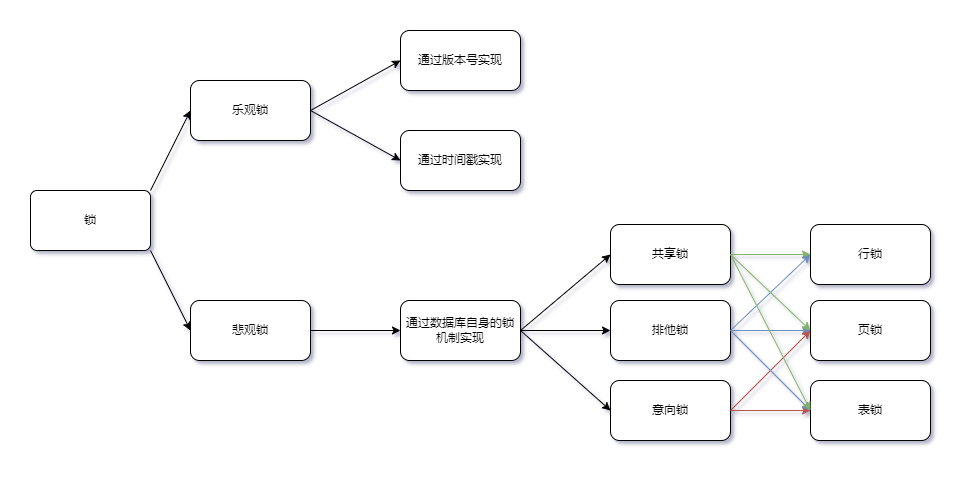

The diagram above was exported from draw.io. Its source (the exported page's mxGraphModel, read from the mxfile embedded in the PNG):
<mxGraphModel dx="782" dy="475" grid="1" gridSize="10" guides="1" tooltips="1" connect="1" arrows="1" fold="1" page="1" pageScale="1" pageWidth="1169" pageHeight="827" math="0" shadow="0">
  <root>
    <mxCell id="0" />
    <mxCell id="1" parent="0" />
    <mxCell id="kCjKrZHsP86stTyB1EUi-1" value="锁" style="rounded=1;whiteSpace=wrap;html=1;arcSize=11;" vertex="1" parent="1">
      <mxGeometry x="60" y="320" width="120" height="60" as="geometry" />
    </mxCell>
    <mxCell id="kCjKrZHsP86stTyB1EUi-3" value="乐观锁" style="rounded=1;whiteSpace=wrap;html=1;" vertex="1" parent="1">
      <mxGeometry x="220" y="210" width="120" height="60" as="geometry" />
    </mxCell>
    <mxCell id="kCjKrZHsP86stTyB1EUi-4" value="悲观锁" style="rounded=1;whiteSpace=wrap;html=1;" vertex="1" parent="1">
      <mxGeometry x="220" y="430" width="120" height="60" as="geometry" />
    </mxCell>
    <mxCell id="kCjKrZHsP86stTyB1EUi-5" value="通过版本号实现" style="rounded=1;whiteSpace=wrap;html=1;" vertex="1" parent="1">
      <mxGeometry x="430" y="160" width="120" height="60" as="geometry" />
    </mxCell>
    <mxCell id="kCjKrZHsP86stTyB1EUi-6" value="共享锁" style="rounded=1;whiteSpace=wrap;html=1;" vertex="1" parent="1">
      <mxGeometry x="640" y="354" width="120" height="60" as="geometry" />
    </mxCell>
    <mxCell id="kCjKrZHsP86stTyB1EUi-7" value="意向锁" style="rounded=1;whiteSpace=wrap;html=1;" vertex="1" parent="1">
      <mxGeometry x="640" y="510" width="120" height="60" as="geometry" />
    </mxCell>
    <mxCell id="kCjKrZHsP86stTyB1EUi-8" value="行锁" style="rounded=1;whiteSpace=wrap;html=1;" vertex="1" parent="1">
      <mxGeometry x="840" y="354" width="120" height="60" as="geometry" />
    </mxCell>
    <mxCell id="kCjKrZHsP86stTyB1EUi-9" value="表锁" style="rounded=1;whiteSpace=wrap;html=1;" vertex="1" parent="1">
      <mxGeometry x="840" y="510" width="120" height="60" as="geometry" />
    </mxCell>
    <mxCell id="kCjKrZHsP86stTyB1EUi-15" value="" style="endArrow=classic;html=1;rounded=0;exitX=1;exitY=0;exitDx=0;exitDy=0;entryX=0;entryY=0.5;entryDx=0;entryDy=0;" edge="1" parent="1" source="kCjKrZHsP86stTyB1EUi-1" target="kCjKrZHsP86stTyB1EUi-3">
      <mxGeometry width="50" height="50" relative="1" as="geometry">
        <mxPoint x="330" y="370" as="sourcePoint" />
        <mxPoint x="380" y="320" as="targetPoint" />
      </mxGeometry>
    </mxCell>
    <mxCell id="kCjKrZHsP86stTyB1EUi-16" value="" style="endArrow=classic;html=1;rounded=0;exitX=1;exitY=1;exitDx=0;exitDy=0;entryX=0;entryY=0.5;entryDx=0;entryDy=0;" edge="1" parent="1" source="kCjKrZHsP86stTyB1EUi-1" target="kCjKrZHsP86stTyB1EUi-4">
      <mxGeometry width="50" height="50" relative="1" as="geometry">
        <mxPoint x="330" y="370" as="sourcePoint" />
        <mxPoint x="380" y="320" as="targetPoint" />
      </mxGeometry>
    </mxCell>
    <mxCell id="kCjKrZHsP86stTyB1EUi-18" value="" style="endArrow=classic;html=1;rounded=0;entryX=0;entryY=0.5;entryDx=0;entryDy=0;" edge="1" parent="1" target="kCjKrZHsP86stTyB1EUi-6">
      <mxGeometry width="50" height="50" relative="1" as="geometry">
        <mxPoint x="550" y="460" as="sourcePoint" />
        <mxPoint x="590" y="322.5" as="targetPoint" />
      </mxGeometry>
    </mxCell>
    <mxCell id="kCjKrZHsP86stTyB1EUi-20" value="通过时间戳实现" style="rounded=1;whiteSpace=wrap;html=1;" vertex="1" parent="1">
      <mxGeometry x="430" y="260" width="120" height="60" as="geometry" />
    </mxCell>
    <mxCell id="kCjKrZHsP86stTyB1EUi-21" value="" style="endArrow=classic;html=1;rounded=0;exitX=1;exitY=0.5;exitDx=0;exitDy=0;entryX=0;entryY=0.5;entryDx=0;entryDy=0;" edge="1" parent="1" source="kCjKrZHsP86stTyB1EUi-3" target="kCjKrZHsP86stTyB1EUi-5">
      <mxGeometry width="50" height="50" relative="1" as="geometry">
        <mxPoint x="411" y="340" as="sourcePoint" />
        <mxPoint x="461" y="290" as="targetPoint" />
      </mxGeometry>
    </mxCell>
    <mxCell id="kCjKrZHsP86stTyB1EUi-22" value="" style="endArrow=classic;html=1;rounded=0;exitX=1;exitY=0.5;exitDx=0;exitDy=0;entryX=0;entryY=0.5;entryDx=0;entryDy=0;" edge="1" parent="1" source="kCjKrZHsP86stTyB1EUi-3" target="kCjKrZHsP86stTyB1EUi-20">
      <mxGeometry width="50" height="50" relative="1" as="geometry">
        <mxPoint x="411" y="440" as="sourcePoint" />
        <mxPoint x="461" y="390" as="targetPoint" />
      </mxGeometry>
    </mxCell>
    <mxCell id="kCjKrZHsP86stTyB1EUi-23" value="通过数据库自身的锁机制实现" style="rounded=1;whiteSpace=wrap;html=1;" vertex="1" parent="1">
      <mxGeometry x="430" y="430" width="120" height="60" as="geometry" />
    </mxCell>
    <mxCell id="kCjKrZHsP86stTyB1EUi-24" value="" style="endArrow=classic;html=1;rounded=0;exitX=1;exitY=0.5;exitDx=0;exitDy=0;entryX=0;entryY=0.5;entryDx=0;entryDy=0;" edge="1" parent="1" source="kCjKrZHsP86stTyB1EUi-4" target="kCjKrZHsP86stTyB1EUi-23">
      <mxGeometry width="50" height="50" relative="1" as="geometry">
        <mxPoint x="411" y="360" as="sourcePoint" />
        <mxPoint x="461" y="310" as="targetPoint" />
      </mxGeometry>
    </mxCell>
    <mxCell id="kCjKrZHsP86stTyB1EUi-25" value="排他锁" style="rounded=1;whiteSpace=wrap;html=1;" vertex="1" parent="1">
      <mxGeometry x="640" y="430" width="120" height="60" as="geometry" />
    </mxCell>
    <mxCell id="kCjKrZHsP86stTyB1EUi-26" value="" style="endArrow=classic;html=1;rounded=0;exitX=1;exitY=0.5;exitDx=0;exitDy=0;entryX=0;entryY=0.5;entryDx=0;entryDy=0;" edge="1" parent="1" source="kCjKrZHsP86stTyB1EUi-23" target="kCjKrZHsP86stTyB1EUi-25">
      <mxGeometry width="50" height="50" relative="1" as="geometry">
        <mxPoint x="680" y="570" as="sourcePoint" />
        <mxPoint x="730" y="520" as="targetPoint" />
      </mxGeometry>
    </mxCell>
    <mxCell id="kCjKrZHsP86stTyB1EUi-27" value="" style="endArrow=classic;html=1;rounded=0;exitX=1;exitY=0.5;exitDx=0;exitDy=0;entryX=0;entryY=0.5;entryDx=0;entryDy=0;" edge="1" parent="1" source="kCjKrZHsP86stTyB1EUi-23" target="kCjKrZHsP86stTyB1EUi-7">
      <mxGeometry width="50" height="50" relative="1" as="geometry">
        <mxPoint x="680" y="470" as="sourcePoint" />
        <mxPoint x="730" y="420" as="targetPoint" />
      </mxGeometry>
    </mxCell>
    <mxCell id="kCjKrZHsP86stTyB1EUi-28" value="页锁" style="rounded=1;whiteSpace=wrap;html=1;" vertex="1" parent="1">
      <mxGeometry x="840" y="430" width="120" height="60" as="geometry" />
    </mxCell>
    <mxCell id="kCjKrZHsP86stTyB1EUi-29" value="" style="endArrow=classic;html=1;rounded=0;exitX=1;exitY=0.5;exitDx=0;exitDy=0;entryX=0;entryY=0.5;entryDx=0;entryDy=0;fillColor=#d5e8d4;strokeColor=#82b366;" edge="1" parent="1" source="kCjKrZHsP86stTyB1EUi-6" target="kCjKrZHsP86stTyB1EUi-8">
      <mxGeometry width="50" height="50" relative="1" as="geometry">
        <mxPoint x="710" y="470" as="sourcePoint" />
        <mxPoint x="760" y="420" as="targetPoint" />
      </mxGeometry>
    </mxCell>
    <mxCell id="kCjKrZHsP86stTyB1EUi-30" value="" style="endArrow=classic;html=1;rounded=0;exitX=1;exitY=0.5;exitDx=0;exitDy=0;entryX=0;entryY=0.5;entryDx=0;entryDy=0;fillColor=#dae8fc;strokeColor=#6c8ebf;" edge="1" parent="1" source="kCjKrZHsP86stTyB1EUi-25" target="kCjKrZHsP86stTyB1EUi-28">
      <mxGeometry width="50" height="50" relative="1" as="geometry">
        <mxPoint x="710" y="470" as="sourcePoint" />
        <mxPoint x="760" y="420" as="targetPoint" />
      </mxGeometry>
    </mxCell>
    <mxCell id="kCjKrZHsP86stTyB1EUi-31" value="" style="endArrow=classic;html=1;rounded=0;exitX=1;exitY=0.5;exitDx=0;exitDy=0;entryX=0;entryY=0.5;entryDx=0;entryDy=0;fillColor=#f8cecc;strokeColor=#b85450;" edge="1" parent="1" source="kCjKrZHsP86stTyB1EUi-7" target="kCjKrZHsP86stTyB1EUi-9">
      <mxGeometry width="50" height="50" relative="1" as="geometry">
        <mxPoint x="710" y="470" as="sourcePoint" />
        <mxPoint x="760" y="420" as="targetPoint" />
      </mxGeometry>
    </mxCell>
    <mxCell id="kCjKrZHsP86stTyB1EUi-32" value="" style="endArrow=classic;html=1;rounded=0;exitX=1;exitY=0.5;exitDx=0;exitDy=0;fillColor=#f8cecc;strokeColor=#b85450;" edge="1" parent="1" source="kCjKrZHsP86stTyB1EUi-7">
      <mxGeometry width="50" height="50" relative="1" as="geometry">
        <mxPoint x="710" y="470" as="sourcePoint" />
        <mxPoint x="840" y="460" as="targetPoint" />
      </mxGeometry>
    </mxCell>
    <mxCell id="kCjKrZHsP86stTyB1EUi-33" value="" style="endArrow=classic;html=1;rounded=0;exitX=1;exitY=0.5;exitDx=0;exitDy=0;fillColor=#dae8fc;strokeColor=#6c8ebf;" edge="1" parent="1" source="kCjKrZHsP86stTyB1EUi-25">
      <mxGeometry width="50" height="50" relative="1" as="geometry">
        <mxPoint x="710" y="470" as="sourcePoint" />
        <mxPoint x="840" y="540" as="targetPoint" />
      </mxGeometry>
    </mxCell>
    <mxCell id="kCjKrZHsP86stTyB1EUi-34" value="" style="endArrow=classic;html=1;rounded=0;entryX=0;entryY=0.5;entryDx=0;entryDy=0;fillColor=#dae8fc;strokeColor=#6c8ebf;" edge="1" parent="1" target="kCjKrZHsP86stTyB1EUi-8">
      <mxGeometry width="50" height="50" relative="1" as="geometry">
        <mxPoint x="760" y="460" as="sourcePoint" />
        <mxPoint x="760" y="420" as="targetPoint" />
      </mxGeometry>
    </mxCell>
    <mxCell id="kCjKrZHsP86stTyB1EUi-35" value="" style="endArrow=classic;html=1;rounded=0;exitX=1;exitY=0.5;exitDx=0;exitDy=0;entryX=0;entryY=0.5;entryDx=0;entryDy=0;fillColor=#d5e8d4;strokeColor=#82b366;" edge="1" parent="1" source="kCjKrZHsP86stTyB1EUi-6" target="kCjKrZHsP86stTyB1EUi-28">
      <mxGeometry width="50" height="50" relative="1" as="geometry">
        <mxPoint x="710" y="470" as="sourcePoint" />
        <mxPoint x="760" y="420" as="targetPoint" />
      </mxGeometry>
    </mxCell>
    <mxCell id="kCjKrZHsP86stTyB1EUi-36" value="" style="endArrow=classic;html=1;rounded=0;exitX=1;exitY=0.5;exitDx=0;exitDy=0;fillColor=#d5e8d4;strokeColor=#82b366;" edge="1" parent="1" source="kCjKrZHsP86stTyB1EUi-6">
      <mxGeometry width="50" height="50" relative="1" as="geometry">
        <mxPoint x="710" y="470" as="sourcePoint" />
        <mxPoint x="840" y="540" as="targetPoint" />
      </mxGeometry>
    </mxCell>
  </root>
</mxGraphModel>